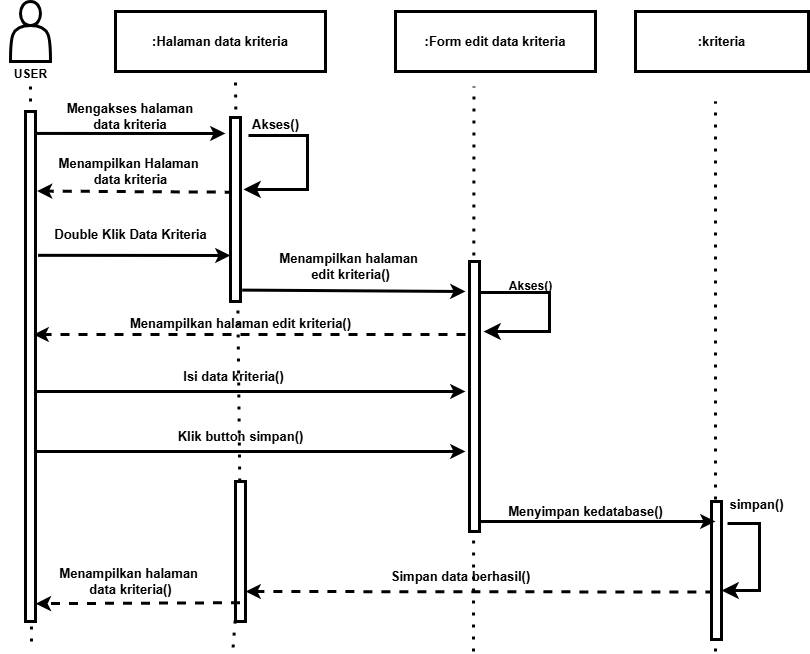

The diagram above was exported from draw.io. Its source (the exported page's mxGraphModel, read from the mxfile embedded in the PNG):
<mxGraphModel dx="876" dy="617" grid="1" gridSize="10" guides="1" tooltips="1" connect="1" arrows="1" fold="1" page="1" pageScale="1" pageWidth="850" pageHeight="1100" math="0" shadow="0">
  <root>
    <mxCell id="0" />
    <mxCell id="1" parent="0" />
    <mxCell id="2" value=":Halaman data kriteria" style="rounded=0;whiteSpace=wrap;html=1;fillColor=none;strokeWidth=3;fontSize=13;fontStyle=1;fontColor=#000000;" vertex="1" parent="1">
      <mxGeometry x="125" y="20" width="210" height="60" as="geometry" />
    </mxCell>
    <mxCell id="3" value="&lt;span&gt;:Form edit data kriteria&lt;/span&gt;" style="rounded=0;whiteSpace=wrap;html=1;fillColor=none;strokeWidth=3;fontSize=13;fontStyle=1;fontColor=#000000;" vertex="1" parent="1">
      <mxGeometry x="405" y="20" width="200" height="60" as="geometry" />
    </mxCell>
    <mxCell id="4" value="" style="endArrow=classic;html=1;entryX=0;entryY=0.75;entryDx=0;entryDy=0;exitX=1.258;exitY=0.282;exitDx=0;exitDy=0;exitPerimeter=0;strokeWidth=3;fontSize=13;fontStyle=1;fontColor=#000000;" edge="1" parent="1" source="11" target="13">
      <mxGeometry width="50" height="50" relative="1" as="geometry">
        <mxPoint x="405" y="310" as="sourcePoint" />
        <mxPoint x="455" y="260" as="targetPoint" />
      </mxGeometry>
    </mxCell>
    <mxCell id="5" value="" style="endArrow=classic;html=1;exitX=1.1;exitY=0.043;exitDx=0;exitDy=0;exitPerimeter=0;strokeWidth=3;fontSize=13;fontStyle=1;fontColor=#000000;" edge="1" parent="1" source="11">
      <mxGeometry width="50" height="50" relative="1" as="geometry">
        <mxPoint x="405" y="310" as="sourcePoint" />
        <mxPoint x="235" y="142" as="targetPoint" />
      </mxGeometry>
    </mxCell>
    <mxCell id="6" value="" style="endArrow=classic;html=1;entryX=1.153;entryY=0.156;entryDx=0;entryDy=0;entryPerimeter=0;dashed=1;exitX=0.326;exitY=0.406;exitDx=0;exitDy=0;exitPerimeter=0;strokeWidth=3;fontSize=13;fontStyle=1;fontColor=#000000;" edge="1" parent="1" source="13" target="11">
      <mxGeometry width="50" height="50" relative="1" as="geometry">
        <mxPoint x="235" y="180" as="sourcePoint" />
        <mxPoint x="245" y="152" as="targetPoint" />
      </mxGeometry>
    </mxCell>
    <mxCell id="7" value="Mengakses halaman data kriteria" style="text;html=1;align=center;verticalAlign=middle;whiteSpace=wrap;rounded=0;strokeWidth=3;fontSize=13;fontStyle=1;fontColor=#000000;" vertex="1" parent="1">
      <mxGeometry x="75" y="110" width="130" height="30" as="geometry" />
    </mxCell>
    <mxCell id="8" value="Menampilkan Halaman&amp;nbsp;&lt;div&gt;data kriteria&lt;/div&gt;" style="text;html=1;align=center;verticalAlign=middle;resizable=0;points=[];autosize=1;strokeColor=none;fillColor=none;strokeWidth=3;fontSize=13;fontStyle=1;fontColor=#000000;" vertex="1" parent="1">
      <mxGeometry x="60" y="160" width="160" height="40" as="geometry" />
    </mxCell>
    <mxCell id="9" value="Akses()" style="text;html=1;align=center;verticalAlign=middle;resizable=0;points=[];autosize=1;strokeColor=none;fillColor=none;strokeWidth=3;fontSize=13;fontStyle=1;fontColor=#000000;" vertex="1" parent="1">
      <mxGeometry x="250" y="118" width="70" height="30" as="geometry" />
    </mxCell>
    <mxCell id="10" value="" style="endArrow=none;dashed=1;html=1;dashPattern=1 3;strokeWidth=3;fontSize=13;fontStyle=1;fontColor=#000000;" edge="1" parent="1">
      <mxGeometry width="50" height="50" relative="1" as="geometry">
        <mxPoint x="41" y="650" as="sourcePoint" />
        <mxPoint x="40" y="90" as="targetPoint" />
      </mxGeometry>
    </mxCell>
    <mxCell id="11" value="" style="rounded=0;whiteSpace=wrap;html=1;fillColor=default;strokeWidth=3;fontSize=13;fontStyle=1;fontColor=#000000;" vertex="1" parent="1">
      <mxGeometry x="35" y="120" width="10" height="510" as="geometry" />
    </mxCell>
    <mxCell id="12" value="" style="endArrow=none;dashed=1;html=1;dashPattern=1 3;strokeWidth=3;fontSize=13;fontStyle=1;fontColor=#000000;" edge="1" parent="1" source="15">
      <mxGeometry width="50" height="50" relative="1" as="geometry">
        <mxPoint x="242.58" y="656" as="sourcePoint" />
        <mxPoint x="245" y="90" as="targetPoint" />
      </mxGeometry>
    </mxCell>
    <mxCell id="13" value="" style="rounded=0;whiteSpace=wrap;html=1;fillColor=default;strokeWidth=3;fontSize=13;fontStyle=1;fontColor=#000000;" vertex="1" parent="1">
      <mxGeometry x="240" y="126" width="10" height="184" as="geometry" />
    </mxCell>
    <mxCell id="14" value="" style="endArrow=none;dashed=1;html=1;dashPattern=1 3;strokeWidth=3;fontSize=13;fontStyle=1;fontColor=#000000;" edge="1" parent="1" target="15">
      <mxGeometry width="50" height="50" relative="1" as="geometry">
        <mxPoint x="242.58" y="656" as="sourcePoint" />
        <mxPoint x="242.58" y="106" as="targetPoint" />
      </mxGeometry>
    </mxCell>
    <mxCell id="15" value="" style="rounded=0;whiteSpace=wrap;html=1;fillColor=default;strokeWidth=3;fontSize=13;fontStyle=1;fontColor=#000000;" vertex="1" parent="1">
      <mxGeometry x="245" y="490" width="10" height="140" as="geometry" />
    </mxCell>
    <mxCell id="16" value="" style="endArrow=classic;html=1;exitX=1.168;exitY=0.938;exitDx=0;exitDy=0;exitPerimeter=0;strokeWidth=3;fontSize=13;fontStyle=1;fontColor=#000000;" edge="1" parent="1" source="13">
      <mxGeometry width="50" height="50" relative="1" as="geometry">
        <mxPoint x="248" y="381" as="sourcePoint" />
        <mxPoint x="475" y="300" as="targetPoint" />
      </mxGeometry>
    </mxCell>
    <mxCell id="17" value="" style="endArrow=classic;html=1;entryX=1;entryY=0.5;entryDx=0;entryDy=0;dashed=1;exitX=0.289;exitY=0.301;exitDx=0;exitDy=0;exitPerimeter=0;strokeWidth=3;fontSize=13;fontStyle=1;fontColor=#000000;" edge="1" parent="1">
      <mxGeometry width="50" height="50" relative="1" as="geometry">
        <mxPoint x="723.8899999999999" y="600.538" as="sourcePoint" />
        <mxPoint x="255" y="600" as="targetPoint" />
      </mxGeometry>
    </mxCell>
    <mxCell id="18" value="" style="edgeStyle=elbowEdgeStyle;elbow=horizontal;endArrow=classic;html=1;curved=0;rounded=0;endSize=8;startSize=8;strokeWidth=3;fontSize=13;fontStyle=1;fontColor=#000000;exitX=0.086;exitY=1.133;exitDx=0;exitDy=0;exitPerimeter=0;entryX=1;entryY=0.645;entryDx=0;entryDy=0;entryPerimeter=0;" edge="1" parent="1" target="29" source="37">
      <mxGeometry width="50" height="50" relative="1" as="geometry">
        <mxPoint x="735" y="600" as="sourcePoint" />
        <mxPoint x="760" y="650" as="targetPoint" />
        <Array as="points">
          <mxPoint x="769" y="590" />
        </Array>
      </mxGeometry>
    </mxCell>
    <mxCell id="19" value="" style="endArrow=none;dashed=1;html=1;dashPattern=1 3;strokeWidth=3;fontSize=13;fontStyle=1;fontColor=#000000;" edge="1" parent="1">
      <mxGeometry width="50" height="50" relative="1" as="geometry">
        <mxPoint x="725" y="520" as="sourcePoint" />
        <mxPoint x="725" y="110" as="targetPoint" />
      </mxGeometry>
    </mxCell>
    <mxCell id="20" value="Menampilkan halaman&amp;nbsp;&lt;div&gt;edit kriteria()&lt;/div&gt;" style="text;html=1;align=center;verticalAlign=middle;resizable=0;points=[];autosize=1;strokeColor=none;fillColor=none;strokeWidth=3;fontSize=13;fontStyle=1;fontColor=#000000;" vertex="1" parent="1">
      <mxGeometry x="280" y="255" width="160" height="40" as="geometry" />
    </mxCell>
    <mxCell id="21" value="Menampilkan halaman edit kriteria()" style="text;html=1;align=center;verticalAlign=middle;resizable=0;points=[];autosize=1;strokeColor=none;fillColor=none;strokeWidth=3;fontSize=13;fontStyle=1;fontColor=#000000;" vertex="1" parent="1">
      <mxGeometry x="135" y="317" width="230" height="30" as="geometry" />
    </mxCell>
    <mxCell id="22" value="&lt;div&gt;&lt;span&gt;Isi data kriteria()&lt;/span&gt;&lt;/div&gt;" style="text;html=1;align=center;verticalAlign=middle;resizable=0;points=[];autosize=1;strokeColor=none;fillColor=none;strokeWidth=3;fontSize=13;fontStyle=1;fontColor=#000000;" vertex="1" parent="1">
      <mxGeometry x="183" y="370" width="120" height="30" as="geometry" />
    </mxCell>
    <mxCell id="23" value="" style="endArrow=classic;html=1;entryX=1.032;entryY=0.965;entryDx=0;entryDy=0;entryPerimeter=0;dashed=1;exitX=0.453;exitY=0.866;exitDx=0;exitDy=0;exitPerimeter=0;strokeWidth=3;fontSize=13;fontStyle=1;fontColor=#000000;" edge="1" parent="1" source="15" target="11">
      <mxGeometry width="50" height="50" relative="1" as="geometry">
        <mxPoint x="235" y="540" as="sourcePoint" />
        <mxPoint x="45" y="540" as="targetPoint" />
      </mxGeometry>
    </mxCell>
    <mxCell id="24" value="&lt;div&gt;&lt;div&gt;Menampilkan halaman&amp;nbsp;&lt;/div&gt;&lt;div&gt;data kriteria()&lt;/div&gt;&lt;/div&gt;" style="text;html=1;align=center;verticalAlign=middle;resizable=0;points=[];autosize=1;strokeColor=none;fillColor=none;strokeWidth=3;fontSize=13;fontStyle=1;fontColor=#000000;" vertex="1" parent="1">
      <mxGeometry x="60" y="570" width="160" height="40" as="geometry" />
    </mxCell>
    <mxCell id="25" value="&lt;span&gt;:kriteria&lt;/span&gt;" style="rounded=0;whiteSpace=wrap;html=1;fillColor=none;strokeWidth=3;fontSize=13;fontStyle=1;fontColor=#000000;" vertex="1" parent="1">
      <mxGeometry x="645" y="20" width="173" height="60" as="geometry" />
    </mxCell>
    <mxCell id="26" value="" style="edgeStyle=elbowEdgeStyle;elbow=horizontal;endArrow=classic;html=1;curved=0;rounded=0;endSize=8;startSize=8;entryX=1.3;entryY=0.391;entryDx=0;entryDy=0;strokeWidth=3;fontSize=13;fontStyle=1;fontColor=#000000;entryPerimeter=0;exitX=0.114;exitY=0.867;exitDx=0;exitDy=0;exitPerimeter=0;" edge="1" parent="1" source="9" target="13">
      <mxGeometry width="50" height="50" relative="1" as="geometry">
        <mxPoint x="247" y="200" as="sourcePoint" />
        <mxPoint x="247" y="140" as="targetPoint" />
        <Array as="points">
          <mxPoint x="317" y="150" />
        </Array>
      </mxGeometry>
    </mxCell>
    <mxCell id="27" value="Double Klik Data Kriteria" style="text;html=1;align=center;verticalAlign=middle;resizable=0;points=[];autosize=1;strokeColor=none;fillColor=none;strokeWidth=3;fontSize=13;fontStyle=1;fontColor=#000000;" vertex="1" parent="1">
      <mxGeometry x="55" y="228" width="170" height="30" as="geometry" />
    </mxCell>
    <mxCell id="28" value="" style="endArrow=none;dashed=1;html=1;dashPattern=1 3;strokeWidth=3;fontSize=13;fontStyle=1;fontColor=#000000;" edge="1" parent="1" target="29">
      <mxGeometry width="50" height="50" relative="1" as="geometry">
        <mxPoint x="725" y="660" as="sourcePoint" />
        <mxPoint x="729.58" y="150" as="targetPoint" />
      </mxGeometry>
    </mxCell>
    <mxCell id="29" value="" style="rounded=0;whiteSpace=wrap;html=1;fillColor=default;strokeWidth=3;fontSize=13;fontStyle=1;fontColor=#000000;" vertex="1" parent="1">
      <mxGeometry x="721" y="510" width="10" height="138" as="geometry" />
    </mxCell>
    <mxCell id="30" value="" style="endArrow=classic;html=1;entryX=1.153;entryY=0.156;entryDx=0;entryDy=0;entryPerimeter=0;dashed=1;strokeWidth=3;fontSize=13;fontStyle=1;fontColor=#000000;" edge="1" parent="1">
      <mxGeometry width="50" height="50" relative="1" as="geometry">
        <mxPoint x="475" y="343" as="sourcePoint" />
        <mxPoint x="43" y="343" as="targetPoint" />
      </mxGeometry>
    </mxCell>
    <mxCell id="31" value="" style="endArrow=classic;html=1;exitX=1.258;exitY=0.282;exitDx=0;exitDy=0;exitPerimeter=0;strokeWidth=3;fontSize=13;fontStyle=1;fontColor=#000000;" edge="1" parent="1">
      <mxGeometry width="50" height="50" relative="1" as="geometry">
        <mxPoint x="45" y="400" as="sourcePoint" />
        <mxPoint x="475" y="400" as="targetPoint" />
      </mxGeometry>
    </mxCell>
    <mxCell id="32" value="" style="endArrow=classic;html=1;exitX=1.258;exitY=0.282;exitDx=0;exitDy=0;exitPerimeter=0;strokeWidth=3;fontSize=13;fontStyle=1;fontColor=#000000;" edge="1" parent="1">
      <mxGeometry width="50" height="50" relative="1" as="geometry">
        <mxPoint x="45" y="460" as="sourcePoint" />
        <mxPoint x="475" y="460" as="targetPoint" />
      </mxGeometry>
    </mxCell>
    <mxCell id="33" value="&lt;div&gt;&lt;span&gt;Klik button simpan()&lt;/span&gt;&lt;/div&gt;" style="text;html=1;align=center;verticalAlign=middle;resizable=0;points=[];autosize=1;strokeColor=none;fillColor=none;strokeWidth=3;fontSize=13;fontStyle=1;fontColor=#000000;" vertex="1" parent="1">
      <mxGeometry x="180" y="430" width="140" height="30" as="geometry" />
    </mxCell>
    <mxCell id="34" value="" style="endArrow=none;dashed=1;html=1;dashPattern=1 3;strokeWidth=3;fontSize=13;fontStyle=1;fontColor=#000000;" edge="1" parent="1">
      <mxGeometry width="50" height="50" relative="1" as="geometry">
        <mxPoint x="483" y="660" as="sourcePoint" />
        <mxPoint x="483.47" y="95" as="targetPoint" />
      </mxGeometry>
    </mxCell>
    <mxCell id="35" value="" style="endArrow=classic;html=1;exitX=0.6;exitY=0.963;exitDx=0;exitDy=0;exitPerimeter=0;strokeWidth=3;fontSize=13;fontStyle=1;fontColor=#000000;" edge="1" parent="1" source="40">
      <mxGeometry width="50" height="50" relative="1" as="geometry">
        <mxPoint x="525" y="530" as="sourcePoint" />
        <mxPoint x="725" y="530" as="targetPoint" />
      </mxGeometry>
    </mxCell>
    <mxCell id="36" value="&lt;span&gt;Menyimpan kedatabase()&lt;/span&gt;" style="text;html=1;align=center;verticalAlign=middle;resizable=0;points=[];autosize=1;strokeColor=none;fillColor=none;strokeWidth=3;fontSize=13;fontStyle=1;fontColor=#000000;" vertex="1" parent="1">
      <mxGeometry x="510" y="505" width="170" height="30" as="geometry" />
    </mxCell>
    <mxCell id="37" value="&lt;span&gt;simpan()&lt;/span&gt;" style="text;html=1;align=center;verticalAlign=middle;resizable=0;points=[];autosize=1;strokeColor=none;fillColor=none;strokeWidth=3;fontSize=13;fontStyle=1;fontColor=#000000;" vertex="1" parent="1">
      <mxGeometry x="731" y="498" width="70" height="30" as="geometry" />
    </mxCell>
    <mxCell id="38" value="&lt;span&gt;Simpan data berhasil()&lt;/span&gt;" style="text;html=1;align=center;verticalAlign=middle;resizable=0;points=[];autosize=1;strokeColor=none;fillColor=none;strokeWidth=3;fontSize=13;fontStyle=1;fontColor=#000000;" vertex="1" parent="1">
      <mxGeometry x="395" y="570" width="150" height="30" as="geometry" />
    </mxCell>
    <mxCell id="39" value="" style="shape=actor;whiteSpace=wrap;html=1;fillColor=none;strokeWidth=3;fontStyle=1;fontColor=#000000;" vertex="1" parent="1">
      <mxGeometry x="20" y="10" width="40" height="60" as="geometry" />
    </mxCell>
    <mxCell id="40" value="" style="rounded=0;whiteSpace=wrap;html=1;fillColor=default;strokeWidth=3;fontSize=13;fontStyle=1;fontColor=#000000;" vertex="1" parent="1">
      <mxGeometry x="479" y="270" width="10" height="270" as="geometry" />
    </mxCell>
    <mxCell id="43" value="USER" style="text;html=1;align=center;verticalAlign=middle;resizable=0;points=[];autosize=1;strokeColor=none;fillColor=none;fontStyle=1;fontColor=#000000;" vertex="1" parent="1">
      <mxGeometry x="10" y="68" width="60" height="30" as="geometry" />
    </mxCell>
    <mxCell id="44" value="" style="edgeStyle=elbowEdgeStyle;elbow=horizontal;endArrow=classic;html=1;curved=0;rounded=0;endSize=8;startSize=8;strokeWidth=3;fontSize=13;fontStyle=1;exitX=1;exitY=0.115;exitDx=0;exitDy=0;exitPerimeter=0;fontColor=#000000;" edge="1" parent="1" source="40">
      <mxGeometry width="50" height="50" relative="1" as="geometry">
        <mxPoint x="489" y="362" as="sourcePoint" />
        <mxPoint x="493" y="340" as="targetPoint" />
        <Array as="points">
          <mxPoint x="559" y="312" />
        </Array>
      </mxGeometry>
    </mxCell>
    <mxCell id="45" value="Akses()" style="text;html=1;align=center;verticalAlign=middle;resizable=0;points=[];autosize=1;strokeColor=none;fillColor=none;fontStyle=1;fontColor=#000000;" vertex="1" parent="1">
      <mxGeometry x="510" y="280" width="60" height="30" as="geometry" />
    </mxCell>
  </root>
</mxGraphModel>